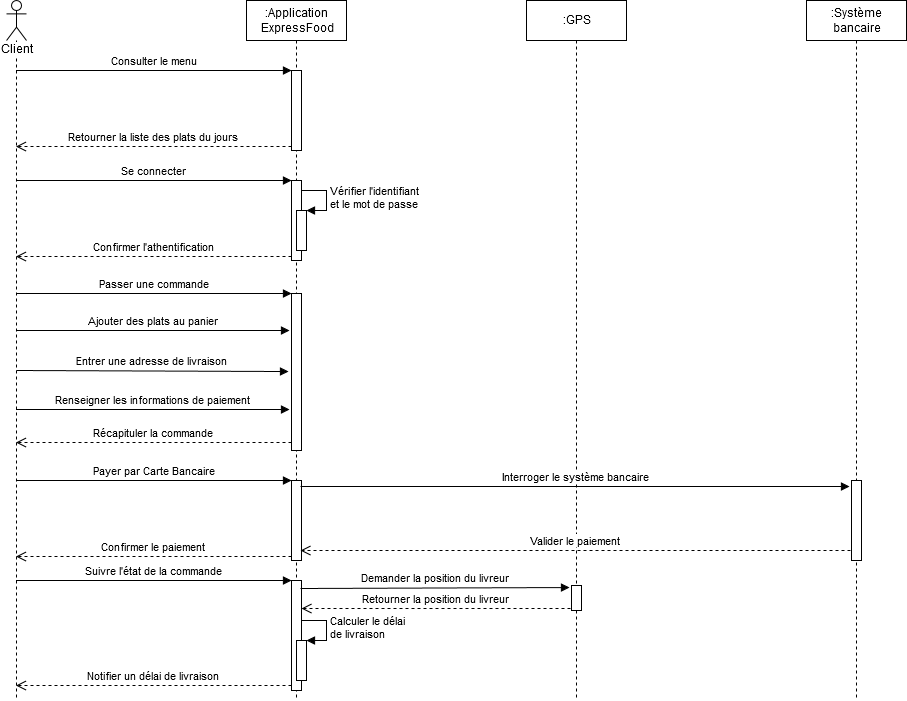

The diagram above was exported from draw.io. Its source (the exported page's mxGraphModel, read from the mxfile embedded in the PNG):
<mxGraphModel dx="1038" dy="725" grid="1" gridSize="10" guides="1" tooltips="1" connect="1" arrows="1" fold="1" page="1" pageScale="1" pageWidth="1169" pageHeight="827" background="none" math="0" shadow="0">
  <root>
    <mxCell id="dXkx3yo1gCIAVTKMeJuH-0" />
    <mxCell id="dXkx3yo1gCIAVTKMeJuH-1" parent="dXkx3yo1gCIAVTKMeJuH-0" />
    <mxCell id="dXkx3yo1gCIAVTKMeJuH-2" value="Client" style="shape=umlLifeline;participant=umlActor;perimeter=lifelinePerimeter;whiteSpace=wrap;html=1;container=1;collapsible=0;recursiveResize=0;verticalAlign=top;spacingTop=36;labelBackgroundColor=#ffffff;outlineConnect=0;" parent="dXkx3yo1gCIAVTKMeJuH-1" vertex="1">
      <mxGeometry x="120" y="80" width="20" height="700" as="geometry" />
    </mxCell>
    <mxCell id="x3ap_39D0UsthHJsfxwz-0" value="Ajouter des plats au panier" style="html=1;verticalAlign=bottom;endArrow=block;entryX=-0.2;entryY=0.236;entryDx=0;entryDy=0;entryPerimeter=0;" parent="dXkx3yo1gCIAVTKMeJuH-2" target="HvAKSykfFi3KwfYOn-l5-0" edge="1">
      <mxGeometry width="80" relative="1" as="geometry">
        <mxPoint x="10" y="330" as="sourcePoint" />
        <mxPoint x="90" y="330" as="targetPoint" />
      </mxGeometry>
    </mxCell>
    <mxCell id="x3ap_39D0UsthHJsfxwz-4" value="Entrer une adresse de livraison" style="html=1;verticalAlign=bottom;endArrow=block;entryX=-0.3;entryY=0.497;entryDx=0;entryDy=0;entryPerimeter=0;" parent="dXkx3yo1gCIAVTKMeJuH-2" target="HvAKSykfFi3KwfYOn-l5-0" edge="1">
      <mxGeometry width="80" relative="1" as="geometry">
        <mxPoint x="10" y="370" as="sourcePoint" />
        <mxPoint x="90" y="370" as="targetPoint" />
      </mxGeometry>
    </mxCell>
    <mxCell id="dXkx3yo1gCIAVTKMeJuH-3" value=":Application&lt;br&gt;ExpressFood" style="shape=umlLifeline;perimeter=lifelinePerimeter;whiteSpace=wrap;html=1;container=1;collapsible=0;recursiveResize=0;outlineConnect=0;" parent="dXkx3yo1gCIAVTKMeJuH-1" vertex="1">
      <mxGeometry x="360" y="80" width="100" height="700" as="geometry" />
    </mxCell>
    <mxCell id="msfrn3WmoQQryYZ-34IF-0" value="" style="html=1;points=[];perimeter=orthogonalPerimeter;" parent="dXkx3yo1gCIAVTKMeJuH-3" vertex="1">
      <mxGeometry x="45" y="70" width="10" height="80" as="geometry" />
    </mxCell>
    <mxCell id="msfrn3WmoQQryYZ-34IF-3" value="" style="html=1;points=[];perimeter=orthogonalPerimeter;" parent="dXkx3yo1gCIAVTKMeJuH-3" vertex="1">
      <mxGeometry x="45" y="180" width="10" height="80" as="geometry" />
    </mxCell>
    <mxCell id="msfrn3WmoQQryYZ-34IF-6" value="" style="html=1;points=[];perimeter=orthogonalPerimeter;" parent="dXkx3yo1gCIAVTKMeJuH-3" vertex="1">
      <mxGeometry x="50" y="210" width="10" height="40" as="geometry" />
    </mxCell>
    <mxCell id="msfrn3WmoQQryYZ-34IF-7" value="&lt;div&gt;Vérifier l'identifiant&lt;/div&gt;&lt;div&gt;et le mot de passe&lt;br&gt;&lt;/div&gt;" style="edgeStyle=orthogonalEdgeStyle;html=1;align=left;spacingLeft=2;endArrow=block;rounded=0;entryX=1;entryY=0;" parent="dXkx3yo1gCIAVTKMeJuH-3" target="msfrn3WmoQQryYZ-34IF-6" edge="1">
      <mxGeometry relative="1" as="geometry">
        <mxPoint x="55" y="190" as="sourcePoint" />
        <Array as="points">
          <mxPoint x="80" y="190" />
        </Array>
      </mxGeometry>
    </mxCell>
    <mxCell id="HvAKSykfFi3KwfYOn-l5-0" value="" style="html=1;points=[];perimeter=orthogonalPerimeter;" parent="dXkx3yo1gCIAVTKMeJuH-3" vertex="1">
      <mxGeometry x="45" y="293" width="10" height="157" as="geometry" />
    </mxCell>
    <mxCell id="x3ap_39D0UsthHJsfxwz-5" value="" style="html=1;points=[];perimeter=orthogonalPerimeter;" parent="dXkx3yo1gCIAVTKMeJuH-3" vertex="1">
      <mxGeometry x="45" y="480" width="10" height="80" as="geometry" />
    </mxCell>
    <mxCell id="x3ap_39D0UsthHJsfxwz-14" value="" style="html=1;points=[];perimeter=orthogonalPerimeter;" parent="dXkx3yo1gCIAVTKMeJuH-3" vertex="1">
      <mxGeometry x="45" y="580" width="10" height="110" as="geometry" />
    </mxCell>
    <mxCell id="x3ap_39D0UsthHJsfxwz-22" value="" style="html=1;points=[];perimeter=orthogonalPerimeter;" parent="dXkx3yo1gCIAVTKMeJuH-3" vertex="1">
      <mxGeometry x="50" y="640" width="10" height="40" as="geometry" />
    </mxCell>
    <mxCell id="x3ap_39D0UsthHJsfxwz-23" value="&lt;div&gt;Calculer le délai&lt;/div&gt;&lt;div&gt;de livraison&lt;br&gt;&lt;/div&gt;" style="edgeStyle=orthogonalEdgeStyle;html=1;align=left;spacingLeft=2;endArrow=block;rounded=0;entryX=1;entryY=0;" parent="dXkx3yo1gCIAVTKMeJuH-3" target="x3ap_39D0UsthHJsfxwz-22" edge="1">
      <mxGeometry relative="1" as="geometry">
        <mxPoint x="55" y="620" as="sourcePoint" />
        <Array as="points">
          <mxPoint x="80" y="620" />
        </Array>
      </mxGeometry>
    </mxCell>
    <mxCell id="4l5m38sO0cJ2ENxoU_-K-0" value=":GPS" style="shape=umlLifeline;perimeter=lifelinePerimeter;whiteSpace=wrap;html=1;container=1;collapsible=0;recursiveResize=0;outlineConnect=0;" parent="dXkx3yo1gCIAVTKMeJuH-1" vertex="1">
      <mxGeometry x="640" y="80" width="100" height="700" as="geometry" />
    </mxCell>
    <mxCell id="x3ap_39D0UsthHJsfxwz-17" value="" style="html=1;points=[];perimeter=orthogonalPerimeter;" parent="4l5m38sO0cJ2ENxoU_-K-0" vertex="1">
      <mxGeometry x="45" y="585" width="10" height="25" as="geometry" />
    </mxCell>
    <mxCell id="4l5m38sO0cJ2ENxoU_-K-1" value=":Système&lt;br&gt;bancaire" style="shape=umlLifeline;perimeter=lifelinePerimeter;whiteSpace=wrap;html=1;container=1;collapsible=0;recursiveResize=0;outlineConnect=0;" parent="dXkx3yo1gCIAVTKMeJuH-1" vertex="1">
      <mxGeometry x="920" y="80" width="100" height="700" as="geometry" />
    </mxCell>
    <mxCell id="x3ap_39D0UsthHJsfxwz-11" value="" style="html=1;points=[];perimeter=orthogonalPerimeter;" parent="4l5m38sO0cJ2ENxoU_-K-1" vertex="1">
      <mxGeometry x="45" y="480" width="10" height="80" as="geometry" />
    </mxCell>
    <mxCell id="msfrn3WmoQQryYZ-34IF-1" value="Consulter le menu" style="html=1;verticalAlign=bottom;endArrow=block;entryX=0;entryY=0;" parent="dXkx3yo1gCIAVTKMeJuH-1" source="dXkx3yo1gCIAVTKMeJuH-2" target="msfrn3WmoQQryYZ-34IF-0" edge="1">
      <mxGeometry relative="1" as="geometry">
        <mxPoint x="335" y="150" as="sourcePoint" />
      </mxGeometry>
    </mxCell>
    <mxCell id="msfrn3WmoQQryYZ-34IF-2" value="Retourner la liste des plats du jours" style="html=1;verticalAlign=bottom;endArrow=open;dashed=1;endSize=8;exitX=0;exitY=0.95;" parent="dXkx3yo1gCIAVTKMeJuH-1" source="msfrn3WmoQQryYZ-34IF-0" target="dXkx3yo1gCIAVTKMeJuH-2" edge="1">
      <mxGeometry relative="1" as="geometry">
        <mxPoint x="335" y="226" as="targetPoint" />
      </mxGeometry>
    </mxCell>
    <mxCell id="msfrn3WmoQQryYZ-34IF-4" value="Se connecter" style="html=1;verticalAlign=bottom;endArrow=block;entryX=0;entryY=0;" parent="dXkx3yo1gCIAVTKMeJuH-1" source="dXkx3yo1gCIAVTKMeJuH-2" target="msfrn3WmoQQryYZ-34IF-3" edge="1">
      <mxGeometry relative="1" as="geometry">
        <mxPoint x="335" y="260" as="sourcePoint" />
      </mxGeometry>
    </mxCell>
    <mxCell id="msfrn3WmoQQryYZ-34IF-5" value="Confirmer l'athentification" style="html=1;verticalAlign=bottom;endArrow=open;dashed=1;endSize=8;exitX=0;exitY=0.95;" parent="dXkx3yo1gCIAVTKMeJuH-1" source="msfrn3WmoQQryYZ-34IF-3" target="dXkx3yo1gCIAVTKMeJuH-2" edge="1">
      <mxGeometry relative="1" as="geometry">
        <mxPoint x="335" y="336" as="targetPoint" />
      </mxGeometry>
    </mxCell>
    <mxCell id="HvAKSykfFi3KwfYOn-l5-1" value="Passer une commande" style="html=1;verticalAlign=bottom;endArrow=block;entryX=0;entryY=0;" parent="dXkx3yo1gCIAVTKMeJuH-1" source="dXkx3yo1gCIAVTKMeJuH-2" target="HvAKSykfFi3KwfYOn-l5-0" edge="1">
      <mxGeometry relative="1" as="geometry">
        <mxPoint x="335" y="373" as="sourcePoint" />
      </mxGeometry>
    </mxCell>
    <mxCell id="HvAKSykfFi3KwfYOn-l5-2" value="Récapituler la commande" style="html=1;verticalAlign=bottom;endArrow=open;dashed=1;endSize=8;exitX=0;exitY=0.95;" parent="dXkx3yo1gCIAVTKMeJuH-1" source="HvAKSykfFi3KwfYOn-l5-0" target="dXkx3yo1gCIAVTKMeJuH-2" edge="1">
      <mxGeometry relative="1" as="geometry">
        <mxPoint x="335" y="449" as="targetPoint" />
      </mxGeometry>
    </mxCell>
    <mxCell id="x3ap_39D0UsthHJsfxwz-3" value="Renseigner les informations de paiement" style="html=1;verticalAlign=bottom;endArrow=block;entryX=-0.2;entryY=0.739;entryDx=0;entryDy=0;entryPerimeter=0;" parent="dXkx3yo1gCIAVTKMeJuH-1" source="dXkx3yo1gCIAVTKMeJuH-2" target="HvAKSykfFi3KwfYOn-l5-0" edge="1">
      <mxGeometry width="80" relative="1" as="geometry">
        <mxPoint x="320" y="490" as="sourcePoint" />
        <mxPoint x="400" y="490" as="targetPoint" />
      </mxGeometry>
    </mxCell>
    <mxCell id="x3ap_39D0UsthHJsfxwz-6" value="Payer par Carte Bancaire" style="html=1;verticalAlign=bottom;endArrow=block;entryX=0;entryY=0;" parent="dXkx3yo1gCIAVTKMeJuH-1" source="dXkx3yo1gCIAVTKMeJuH-2" target="x3ap_39D0UsthHJsfxwz-5" edge="1">
      <mxGeometry relative="1" as="geometry">
        <mxPoint x="335" y="560" as="sourcePoint" />
      </mxGeometry>
    </mxCell>
    <mxCell id="x3ap_39D0UsthHJsfxwz-7" value="Confirmer le paiement" style="html=1;verticalAlign=bottom;endArrow=open;dashed=1;endSize=8;exitX=0;exitY=0.95;" parent="dXkx3yo1gCIAVTKMeJuH-1" source="x3ap_39D0UsthHJsfxwz-5" target="dXkx3yo1gCIAVTKMeJuH-2" edge="1">
      <mxGeometry relative="1" as="geometry">
        <mxPoint x="335" y="636" as="targetPoint" />
      </mxGeometry>
    </mxCell>
    <mxCell id="x3ap_39D0UsthHJsfxwz-13" value="Valider le paiement" style="html=1;verticalAlign=bottom;endArrow=open;dashed=1;endSize=8;exitX=-0.1;exitY=0.875;exitDx=0;exitDy=0;exitPerimeter=0;entryX=0.9;entryY=0.875;entryDx=0;entryDy=0;entryPerimeter=0;" parent="dXkx3yo1gCIAVTKMeJuH-1" source="x3ap_39D0UsthHJsfxwz-11" target="x3ap_39D0UsthHJsfxwz-5" edge="1">
      <mxGeometry relative="1" as="geometry">
        <mxPoint x="655" y="636" as="targetPoint" />
      </mxGeometry>
    </mxCell>
    <mxCell id="x3ap_39D0UsthHJsfxwz-12" value="Interroger le système bancaire" style="html=1;verticalAlign=bottom;endArrow=block;entryX=-0.2;entryY=0.075;entryDx=0;entryDy=0;entryPerimeter=0;exitX=0.9;exitY=0.075;exitDx=0;exitDy=0;exitPerimeter=0;" parent="dXkx3yo1gCIAVTKMeJuH-1" source="x3ap_39D0UsthHJsfxwz-5" target="x3ap_39D0UsthHJsfxwz-11" edge="1">
      <mxGeometry relative="1" as="geometry">
        <mxPoint x="420" y="566" as="sourcePoint" />
        <mxPoint x="725" y="560" as="targetPoint" />
      </mxGeometry>
    </mxCell>
    <mxCell id="x3ap_39D0UsthHJsfxwz-16" value="Notifier un délai de livraison" style="html=1;verticalAlign=bottom;endArrow=open;dashed=1;endSize=8;exitX=0;exitY=0.95;" parent="dXkx3yo1gCIAVTKMeJuH-1" source="x3ap_39D0UsthHJsfxwz-14" target="dXkx3yo1gCIAVTKMeJuH-2" edge="1">
      <mxGeometry relative="1" as="geometry">
        <mxPoint x="335" y="736" as="targetPoint" />
      </mxGeometry>
    </mxCell>
    <mxCell id="x3ap_39D0UsthHJsfxwz-15" value="Suivre l'état de la commande" style="html=1;verticalAlign=bottom;endArrow=block;entryX=0;entryY=0;" parent="dXkx3yo1gCIAVTKMeJuH-1" source="dXkx3yo1gCIAVTKMeJuH-2" target="x3ap_39D0UsthHJsfxwz-14" edge="1">
      <mxGeometry relative="1" as="geometry">
        <mxPoint x="335" y="660" as="sourcePoint" />
      </mxGeometry>
    </mxCell>
    <mxCell id="x3ap_39D0UsthHJsfxwz-19" value="Retourner la position du livreur" style="html=1;verticalAlign=bottom;endArrow=open;dashed=1;endSize=8;exitX=-0.1;exitY=0.9;exitDx=0;exitDy=0;exitPerimeter=0;" parent="dXkx3yo1gCIAVTKMeJuH-1" source="x3ap_39D0UsthHJsfxwz-17" target="x3ap_39D0UsthHJsfxwz-14" edge="1">
      <mxGeometry relative="1" as="geometry">
        <mxPoint x="655" y="741" as="targetPoint" />
      </mxGeometry>
    </mxCell>
    <mxCell id="x3ap_39D0UsthHJsfxwz-18" value="Demander la position du livreur" style="html=1;verticalAlign=bottom;endArrow=block;entryX=-0.2;entryY=0.075;entryDx=0;entryDy=0;entryPerimeter=0;" parent="dXkx3yo1gCIAVTKMeJuH-1" target="x3ap_39D0UsthHJsfxwz-17" edge="1">
      <mxGeometry relative="1" as="geometry">
        <mxPoint x="414" y="668" as="sourcePoint" />
      </mxGeometry>
    </mxCell>
  </root>
</mxGraphModel>